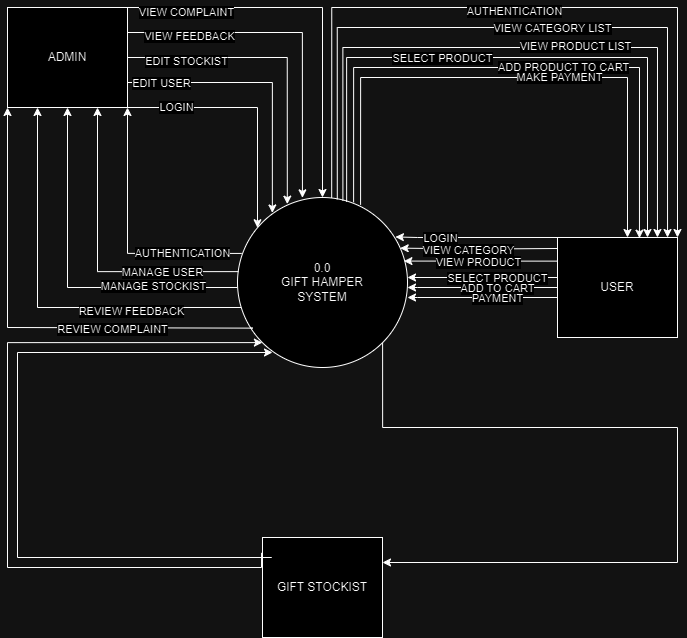

The diagram above was exported from draw.io. Its source (the exported page's mxGraphModel, read from the mxfile embedded in the PNG):
<mxGraphModel dx="1241" dy="579" grid="1" gridSize="10" guides="1" tooltips="1" connect="1" arrows="1" fold="1" page="1" pageScale="1" pageWidth="850" pageHeight="1100" math="0" shadow="0">
  <root>
    <mxCell id="0" />
    <mxCell id="1" parent="0" />
    <mxCell id="6cNEeVTxIhp1t_qQzhim-5" style="edgeStyle=orthogonalEdgeStyle;rounded=0;orthogonalLoop=1;jettySize=auto;html=1;exitX=0;exitY=0.5;exitDx=0;exitDy=0;" parent="1" source="9PPHyEFsFxjJjCpSgLd9-1" target="9PPHyEFsFxjJjCpSgLd9-2" edge="1">
      <mxGeometry relative="1" as="geometry">
        <Array as="points">
          <mxPoint x="340" y="510" />
          <mxPoint x="170" y="510" />
        </Array>
      </mxGeometry>
    </mxCell>
    <mxCell id="6cNEeVTxIhp1t_qQzhim-6" value="MANAGE STOCKIST" style="edgeLabel;html=1;align=center;verticalAlign=middle;resizable=0;points=[];" parent="6cNEeVTxIhp1t_qQzhim-5" vertex="1" connectable="0">
      <mxGeometry x="-0.491" y="-2" relative="1" as="geometry">
        <mxPoint as="offset" />
      </mxGeometry>
    </mxCell>
    <mxCell id="75uc9zcIllLvz7KPXmxl-4" style="edgeStyle=orthogonalEdgeStyle;rounded=0;orthogonalLoop=1;jettySize=auto;html=1;exitX=1;exitY=1;exitDx=0;exitDy=0;entryX=1;entryY=0.25;entryDx=0;entryDy=0;" edge="1" parent="1" source="9PPHyEFsFxjJjCpSgLd9-1" target="6cNEeVTxIhp1t_qQzhim-16">
      <mxGeometry relative="1" as="geometry">
        <Array as="points">
          <mxPoint x="485" y="650" />
          <mxPoint x="780" y="650" />
          <mxPoint x="780" y="785" />
        </Array>
      </mxGeometry>
    </mxCell>
    <mxCell id="9PPHyEFsFxjJjCpSgLd9-1" value="0.0&lt;br&gt;GIFT HAMPER&lt;br&gt;SYSTEM" style="ellipse;whiteSpace=wrap;html=1;aspect=fixed;" parent="1" vertex="1">
      <mxGeometry x="340" y="420" width="170" height="170" as="geometry" />
    </mxCell>
    <mxCell id="9PPHyEFsFxjJjCpSgLd9-3" style="edgeStyle=orthogonalEdgeStyle;rounded=0;orthogonalLoop=1;jettySize=auto;html=1;exitX=1;exitY=0;exitDx=0;exitDy=0;" parent="1" source="9PPHyEFsFxjJjCpSgLd9-2" target="9PPHyEFsFxjJjCpSgLd9-1" edge="1">
      <mxGeometry relative="1" as="geometry">
        <Array as="points">
          <mxPoint x="425" y="230" />
        </Array>
      </mxGeometry>
    </mxCell>
    <mxCell id="6cNEeVTxIhp1t_qQzhim-14" value="VIEW COMPLAINT" style="edgeLabel;html=1;align=center;verticalAlign=middle;resizable=0;points=[];" parent="9PPHyEFsFxjJjCpSgLd9-3" vertex="1" connectable="0">
      <mxGeometry x="-0.6964" y="-4" relative="1" as="geometry">
        <mxPoint as="offset" />
      </mxGeometry>
    </mxCell>
    <mxCell id="9PPHyEFsFxjJjCpSgLd9-4" style="edgeStyle=orthogonalEdgeStyle;rounded=0;orthogonalLoop=1;jettySize=auto;html=1;exitX=1;exitY=0.25;exitDx=0;exitDy=0;entryX=0.382;entryY=0.002;entryDx=0;entryDy=0;entryPerimeter=0;" parent="1" source="9PPHyEFsFxjJjCpSgLd9-2" target="9PPHyEFsFxjJjCpSgLd9-1" edge="1">
      <mxGeometry relative="1" as="geometry" />
    </mxCell>
    <mxCell id="6cNEeVTxIhp1t_qQzhim-11" value="VIEW FEEDBACK" style="edgeLabel;html=1;align=center;verticalAlign=middle;resizable=0;points=[];" parent="9PPHyEFsFxjJjCpSgLd9-4" vertex="1" connectable="0">
      <mxGeometry x="-0.6434" y="-3" relative="1" as="geometry">
        <mxPoint as="offset" />
      </mxGeometry>
    </mxCell>
    <mxCell id="9PPHyEFsFxjJjCpSgLd9-5" style="edgeStyle=orthogonalEdgeStyle;rounded=0;orthogonalLoop=1;jettySize=auto;html=1;exitX=1;exitY=0.5;exitDx=0;exitDy=0;entryX=0.293;entryY=0.039;entryDx=0;entryDy=0;entryPerimeter=0;" parent="1" source="9PPHyEFsFxjJjCpSgLd9-2" target="9PPHyEFsFxjJjCpSgLd9-1" edge="1">
      <mxGeometry relative="1" as="geometry" />
    </mxCell>
    <mxCell id="6cNEeVTxIhp1t_qQzhim-7" value="EDIT STOCKIST" style="edgeLabel;html=1;align=center;verticalAlign=middle;resizable=0;points=[];" parent="9PPHyEFsFxjJjCpSgLd9-5" vertex="1" connectable="0">
      <mxGeometry x="-0.6185" y="-3" relative="1" as="geometry">
        <mxPoint as="offset" />
      </mxGeometry>
    </mxCell>
    <mxCell id="9PPHyEFsFxjJjCpSgLd9-6" style="edgeStyle=orthogonalEdgeStyle;rounded=0;orthogonalLoop=1;jettySize=auto;html=1;exitX=1;exitY=0.75;exitDx=0;exitDy=0;entryX=0.205;entryY=0.091;entryDx=0;entryDy=0;entryPerimeter=0;" parent="1" source="9PPHyEFsFxjJjCpSgLd9-2" target="9PPHyEFsFxjJjCpSgLd9-1" edge="1">
      <mxGeometry relative="1" as="geometry" />
    </mxCell>
    <mxCell id="6cNEeVTxIhp1t_qQzhim-4" value="EDIT USER" style="edgeLabel;html=1;align=center;verticalAlign=middle;resizable=0;points=[];" parent="9PPHyEFsFxjJjCpSgLd9-6" vertex="1" connectable="0">
      <mxGeometry x="-0.753" relative="1" as="geometry">
        <mxPoint as="offset" />
      </mxGeometry>
    </mxCell>
    <mxCell id="9PPHyEFsFxjJjCpSgLd9-7" style="edgeStyle=orthogonalEdgeStyle;rounded=0;orthogonalLoop=1;jettySize=auto;html=1;exitX=1;exitY=1;exitDx=0;exitDy=0;" parent="1" source="9PPHyEFsFxjJjCpSgLd9-2" target="9PPHyEFsFxjJjCpSgLd9-1" edge="1">
      <mxGeometry relative="1" as="geometry">
        <mxPoint x="360" y="460" as="targetPoint" />
        <Array as="points">
          <mxPoint x="360" y="330" />
        </Array>
      </mxGeometry>
    </mxCell>
    <mxCell id="6cNEeVTxIhp1t_qQzhim-2" value="LOGIN" style="edgeLabel;html=1;align=center;verticalAlign=middle;resizable=0;points=[];" parent="9PPHyEFsFxjJjCpSgLd9-7" vertex="1" connectable="0">
      <mxGeometry x="-0.6128" y="1" relative="1" as="geometry">
        <mxPoint as="offset" />
      </mxGeometry>
    </mxCell>
    <mxCell id="9PPHyEFsFxjJjCpSgLd9-8" style="edgeStyle=orthogonalEdgeStyle;rounded=0;orthogonalLoop=1;jettySize=auto;html=1;exitX=0.025;exitY=0.329;exitDx=0;exitDy=0;entryX=1;entryY=1;entryDx=0;entryDy=0;exitPerimeter=0;" parent="1" source="9PPHyEFsFxjJjCpSgLd9-1" target="9PPHyEFsFxjJjCpSgLd9-2" edge="1">
      <mxGeometry relative="1" as="geometry" />
    </mxCell>
    <mxCell id="6cNEeVTxIhp1t_qQzhim-1" value="AUTHENTICATION" style="edgeLabel;html=1;align=center;verticalAlign=middle;resizable=0;points=[];" parent="9PPHyEFsFxjJjCpSgLd9-8" vertex="1" connectable="0">
      <mxGeometry x="-0.4707" y="-1" relative="1" as="geometry">
        <mxPoint x="9" as="offset" />
      </mxGeometry>
    </mxCell>
    <mxCell id="9PPHyEFsFxjJjCpSgLd9-9" style="edgeStyle=orthogonalEdgeStyle;rounded=0;orthogonalLoop=1;jettySize=auto;html=1;exitX=0.006;exitY=0.436;exitDx=0;exitDy=0;entryX=0.75;entryY=1;entryDx=0;entryDy=0;exitPerimeter=0;" parent="1" source="9PPHyEFsFxjJjCpSgLd9-1" target="9PPHyEFsFxjJjCpSgLd9-2" edge="1">
      <mxGeometry relative="1" as="geometry" />
    </mxCell>
    <mxCell id="6cNEeVTxIhp1t_qQzhim-3" value="MANAGE USER" style="edgeLabel;html=1;align=center;verticalAlign=middle;resizable=0;points=[];" parent="9PPHyEFsFxjJjCpSgLd9-9" vertex="1" connectable="0">
      <mxGeometry x="-0.5025" relative="1" as="geometry">
        <mxPoint as="offset" />
      </mxGeometry>
    </mxCell>
    <mxCell id="6cNEeVTxIhp1t_qQzhim-8" style="edgeStyle=orthogonalEdgeStyle;rounded=0;orthogonalLoop=1;jettySize=auto;html=1;entryX=0.25;entryY=1;entryDx=0;entryDy=0;" parent="1" source="9PPHyEFsFxjJjCpSgLd9-1" target="9PPHyEFsFxjJjCpSgLd9-2" edge="1">
      <mxGeometry relative="1" as="geometry">
        <Array as="points">
          <mxPoint x="140" y="530" />
        </Array>
        <mxPoint x="350" y="540" as="sourcePoint" />
      </mxGeometry>
    </mxCell>
    <mxCell id="6cNEeVTxIhp1t_qQzhim-10" value="REVIEW FEEDBACK" style="edgeLabel;html=1;align=center;verticalAlign=middle;resizable=0;points=[];" parent="6cNEeVTxIhp1t_qQzhim-8" vertex="1" connectable="0">
      <mxGeometry x="-0.4573" y="3" relative="1" as="geometry">
        <mxPoint as="offset" />
      </mxGeometry>
    </mxCell>
    <mxCell id="6cNEeVTxIhp1t_qQzhim-12" style="edgeStyle=orthogonalEdgeStyle;rounded=0;orthogonalLoop=1;jettySize=auto;html=1;exitX=0.078;exitY=0.768;exitDx=0;exitDy=0;entryX=0;entryY=1;entryDx=0;entryDy=0;exitPerimeter=0;" parent="1" source="9PPHyEFsFxjJjCpSgLd9-1" target="9PPHyEFsFxjJjCpSgLd9-2" edge="1">
      <mxGeometry relative="1" as="geometry">
        <Array as="points">
          <mxPoint x="355" y="551" />
          <mxPoint x="110" y="550" />
        </Array>
      </mxGeometry>
    </mxCell>
    <mxCell id="6cNEeVTxIhp1t_qQzhim-13" value="REVIEW COMPLAINT" style="edgeLabel;html=1;align=center;verticalAlign=middle;resizable=0;points=[];" parent="6cNEeVTxIhp1t_qQzhim-12" vertex="1" connectable="0">
      <mxGeometry x="-0.3915" y="1" relative="1" as="geometry">
        <mxPoint as="offset" />
      </mxGeometry>
    </mxCell>
    <mxCell id="9PPHyEFsFxjJjCpSgLd9-2" value="ADMIN" style="rounded=0;whiteSpace=wrap;html=1;" parent="1" vertex="1">
      <mxGeometry x="110" y="230" width="120" height="100" as="geometry" />
    </mxCell>
    <mxCell id="6cNEeVTxIhp1t_qQzhim-17" style="edgeStyle=orthogonalEdgeStyle;rounded=0;orthogonalLoop=1;jettySize=auto;html=1;exitX=0.554;exitY=0.003;exitDx=0;exitDy=0;entryX=1;entryY=0;entryDx=0;entryDy=0;exitPerimeter=0;" parent="1" source="9PPHyEFsFxjJjCpSgLd9-1" target="6cNEeVTxIhp1t_qQzhim-15" edge="1">
      <mxGeometry relative="1" as="geometry">
        <Array as="points">
          <mxPoint x="434" y="230" />
          <mxPoint x="780" y="230" />
        </Array>
      </mxGeometry>
    </mxCell>
    <mxCell id="gZFwoeOrjAC7yoSlD_mD-3" value="AUTHENTICATION" style="edgeLabel;html=1;align=center;verticalAlign=middle;resizable=0;points=[];" vertex="1" connectable="0" parent="6cNEeVTxIhp1t_qQzhim-17">
      <mxGeometry x="-0.0289" y="-3" relative="1" as="geometry">
        <mxPoint as="offset" />
      </mxGeometry>
    </mxCell>
    <mxCell id="Vaa0X9XBmcDugu15zuD1-7" style="edgeStyle=orthogonalEdgeStyle;rounded=0;orthogonalLoop=1;jettySize=auto;html=1;exitX=0;exitY=0.5;exitDx=0;exitDy=0;" edge="1" parent="1" source="6cNEeVTxIhp1t_qQzhim-15">
      <mxGeometry relative="1" as="geometry">
        <mxPoint x="510" y="500" as="targetPoint" />
        <Array as="points">
          <mxPoint x="660" y="500" />
        </Array>
      </mxGeometry>
    </mxCell>
    <mxCell id="75uc9zcIllLvz7KPXmxl-1" value="SELECT PRODUCT" style="edgeLabel;html=1;align=center;verticalAlign=middle;resizable=0;points=[];" vertex="1" connectable="0" parent="Vaa0X9XBmcDugu15zuD1-7">
      <mxGeometry x="0.2903" y="1" relative="1" as="geometry">
        <mxPoint x="33" y="-1" as="offset" />
      </mxGeometry>
    </mxCell>
    <mxCell id="6cNEeVTxIhp1t_qQzhim-15" value="USER" style="rounded=0;whiteSpace=wrap;html=1;" parent="1" vertex="1">
      <mxGeometry x="660" y="460" width="120" height="100" as="geometry" />
    </mxCell>
    <mxCell id="6cNEeVTxIhp1t_qQzhim-18" style="edgeStyle=orthogonalEdgeStyle;rounded=0;orthogonalLoop=1;jettySize=auto;html=1;exitX=0.587;exitY=0.011;exitDx=0;exitDy=0;exitPerimeter=0;entryX=0.917;entryY=0;entryDx=0;entryDy=0;entryPerimeter=0;" parent="1" source="9PPHyEFsFxjJjCpSgLd9-1" edge="1" target="6cNEeVTxIhp1t_qQzhim-15">
      <mxGeometry relative="1" as="geometry">
        <mxPoint x="460" y="420" as="sourcePoint" />
        <mxPoint x="767" y="450" as="targetPoint" />
        <Array as="points">
          <mxPoint x="440" y="250" />
          <mxPoint x="770" y="250" />
        </Array>
      </mxGeometry>
    </mxCell>
    <mxCell id="Vaa0X9XBmcDugu15zuD1-2" value="VIEW CATEGORY LIST" style="edgeLabel;html=1;align=center;verticalAlign=middle;resizable=0;points=[];" vertex="1" connectable="0" parent="6cNEeVTxIhp1t_qQzhim-18">
      <mxGeometry x="-0.0152" y="1" relative="1" as="geometry">
        <mxPoint x="35" y="1" as="offset" />
      </mxGeometry>
    </mxCell>
    <mxCell id="6cNEeVTxIhp1t_qQzhim-16" value="GIFT STOCKIST" style="rounded=0;whiteSpace=wrap;html=1;" parent="1" vertex="1">
      <mxGeometry x="365" y="760" width="120" height="100" as="geometry" />
    </mxCell>
    <mxCell id="6cNEeVTxIhp1t_qQzhim-19" style="edgeStyle=orthogonalEdgeStyle;rounded=0;orthogonalLoop=1;jettySize=auto;html=1;exitX=0.62;exitY=0.018;exitDx=0;exitDy=0;exitPerimeter=0;entryX=0.833;entryY=0;entryDx=0;entryDy=0;entryPerimeter=0;" parent="1" source="9PPHyEFsFxjJjCpSgLd9-1" edge="1" target="6cNEeVTxIhp1t_qQzhim-15">
      <mxGeometry relative="1" as="geometry">
        <mxPoint x="469.7099999999999" y="433.4899999999999" as="sourcePoint" />
        <mxPoint x="760" y="450" as="targetPoint" />
        <Array as="points">
          <mxPoint x="445" y="270" />
          <mxPoint x="760" y="270" />
        </Array>
      </mxGeometry>
    </mxCell>
    <mxCell id="Vaa0X9XBmcDugu15zuD1-1" value="VIEW PRODUCT LIST" style="edgeLabel;html=1;align=center;verticalAlign=middle;resizable=0;points=[];" vertex="1" connectable="0" parent="6cNEeVTxIhp1t_qQzhim-19">
      <mxGeometry x="0.1699" y="2" relative="1" as="geometry">
        <mxPoint as="offset" />
      </mxGeometry>
    </mxCell>
    <mxCell id="Vaa0X9XBmcDugu15zuD1-4" style="edgeStyle=orthogonalEdgeStyle;rounded=0;orthogonalLoop=1;jettySize=auto;html=1;exitX=0;exitY=0;exitDx=0;exitDy=0;entryX=0.929;entryY=0.232;entryDx=0;entryDy=0;entryPerimeter=0;" edge="1" parent="1" source="6cNEeVTxIhp1t_qQzhim-15" target="9PPHyEFsFxjJjCpSgLd9-1">
      <mxGeometry relative="1" as="geometry">
        <Array as="points">
          <mxPoint x="520" y="460" />
        </Array>
      </mxGeometry>
    </mxCell>
    <mxCell id="Vaa0X9XBmcDugu15zuD1-8" value="LOGIN" style="edgeLabel;html=1;align=center;verticalAlign=middle;resizable=0;points=[];" vertex="1" connectable="0" parent="Vaa0X9XBmcDugu15zuD1-4">
      <mxGeometry x="0.0157" y="-1" relative="1" as="geometry">
        <mxPoint x="-35" y="1" as="offset" />
      </mxGeometry>
    </mxCell>
    <mxCell id="Vaa0X9XBmcDugu15zuD1-5" style="edgeStyle=orthogonalEdgeStyle;rounded=0;orthogonalLoop=1;jettySize=auto;html=1;entryX=0.957;entryY=0.298;entryDx=0;entryDy=0;entryPerimeter=0;" edge="1" parent="1" target="9PPHyEFsFxjJjCpSgLd9-1">
      <mxGeometry relative="1" as="geometry">
        <mxPoint x="660" y="471" as="sourcePoint" />
        <mxPoint x="510.00000000000006" y="470" as="targetPoint" />
      </mxGeometry>
    </mxCell>
    <mxCell id="Vaa0X9XBmcDugu15zuD1-9" value="VIEW CATEGORY" style="edgeLabel;html=1;align=center;verticalAlign=middle;resizable=0;points=[];" vertex="1" connectable="0" parent="Vaa0X9XBmcDugu15zuD1-5">
      <mxGeometry x="-0.1904" y="1" relative="1" as="geometry">
        <mxPoint x="-26" as="offset" />
      </mxGeometry>
    </mxCell>
    <mxCell id="Vaa0X9XBmcDugu15zuD1-6" style="edgeStyle=orthogonalEdgeStyle;rounded=0;orthogonalLoop=1;jettySize=auto;html=1;exitX=0;exitY=0.25;exitDx=0;exitDy=0;entryX=0.979;entryY=0.374;entryDx=0;entryDy=0;entryPerimeter=0;" edge="1" parent="1" source="6cNEeVTxIhp1t_qQzhim-15" target="9PPHyEFsFxjJjCpSgLd9-1">
      <mxGeometry relative="1" as="geometry">
        <Array as="points">
          <mxPoint x="660" y="484" />
        </Array>
      </mxGeometry>
    </mxCell>
    <mxCell id="gZFwoeOrjAC7yoSlD_mD-2" value="VIEW PRODUCT" style="edgeLabel;html=1;align=center;verticalAlign=middle;resizable=0;points=[];" vertex="1" connectable="0" parent="Vaa0X9XBmcDugu15zuD1-6">
      <mxGeometry x="0.2435" y="1" relative="1" as="geometry">
        <mxPoint x="15" as="offset" />
      </mxGeometry>
    </mxCell>
    <mxCell id="gZFwoeOrjAC7yoSlD_mD-6" style="edgeStyle=orthogonalEdgeStyle;rounded=0;orthogonalLoop=1;jettySize=auto;html=1;exitX=0.642;exitY=0.026;exitDx=0;exitDy=0;exitPerimeter=0;entryX=0.75;entryY=0;entryDx=0;entryDy=0;" edge="1" parent="1" source="9PPHyEFsFxjJjCpSgLd9-1" target="6cNEeVTxIhp1t_qQzhim-15">
      <mxGeometry relative="1" as="geometry">
        <mxPoint x="480" y="440" as="sourcePoint" />
        <mxPoint x="768" y="450" as="targetPoint" />
        <Array as="points">
          <mxPoint x="449" y="280" />
          <mxPoint x="750" y="280" />
        </Array>
      </mxGeometry>
    </mxCell>
    <mxCell id="gZFwoeOrjAC7yoSlD_mD-7" value="SELECT PRODUCT" style="edgeLabel;html=1;align=center;verticalAlign=middle;resizable=0;points=[];" vertex="1" connectable="0" parent="gZFwoeOrjAC7yoSlD_mD-6">
      <mxGeometry x="0.1699" y="2" relative="1" as="geometry">
        <mxPoint x="-127" y="2" as="offset" />
      </mxGeometry>
    </mxCell>
    <mxCell id="75uc9zcIllLvz7KPXmxl-6" style="edgeStyle=orthogonalEdgeStyle;rounded=0;orthogonalLoop=1;jettySize=auto;html=1;entryX=0;entryY=1;entryDx=0;entryDy=0;" edge="1" parent="1">
      <mxGeometry relative="1" as="geometry">
        <mxPoint x="360" y="780" as="sourcePoint" />
        <mxPoint x="375" y="575" as="targetPoint" />
        <Array as="points">
          <mxPoint x="374" y="780" />
          <mxPoint x="120" y="780" />
          <mxPoint x="120" y="575" />
        </Array>
      </mxGeometry>
    </mxCell>
    <mxCell id="75uc9zcIllLvz7KPXmxl-5" style="edgeStyle=orthogonalEdgeStyle;rounded=0;orthogonalLoop=1;jettySize=auto;html=1;exitX=-0.008;exitY=0.153;exitDx=0;exitDy=0;entryX=0;entryY=1;entryDx=0;entryDy=0;exitPerimeter=0;" edge="1" parent="1" source="6cNEeVTxIhp1t_qQzhim-16" target="9PPHyEFsFxjJjCpSgLd9-1">
      <mxGeometry relative="1" as="geometry">
        <Array as="points">
          <mxPoint x="364" y="790" />
          <mxPoint x="110" y="790" />
          <mxPoint x="110" y="565" />
        </Array>
      </mxGeometry>
    </mxCell>
    <mxCell id="6fACfOfTtMxGQ2_wbTyW-1" style="edgeStyle=orthogonalEdgeStyle;rounded=0;orthogonalLoop=1;jettySize=auto;html=1;exitX=0;exitY=0.5;exitDx=0;exitDy=0;" edge="1" parent="1">
      <mxGeometry relative="1" as="geometry">
        <mxPoint x="660" y="520" as="sourcePoint" />
        <mxPoint x="510" y="510" as="targetPoint" />
        <Array as="points">
          <mxPoint x="660" y="510" />
          <mxPoint x="520" y="510" />
        </Array>
      </mxGeometry>
    </mxCell>
    <mxCell id="6fACfOfTtMxGQ2_wbTyW-2" value="ADD TO CART" style="edgeLabel;html=1;align=center;verticalAlign=middle;resizable=0;points=[];" vertex="1" connectable="0" parent="6fACfOfTtMxGQ2_wbTyW-1">
      <mxGeometry x="0.2903" y="1" relative="1" as="geometry">
        <mxPoint x="33" y="-1" as="offset" />
      </mxGeometry>
    </mxCell>
    <mxCell id="2HNQ5y-MCNpuXtPrCKla-1" style="edgeStyle=orthogonalEdgeStyle;rounded=0;orthogonalLoop=1;jettySize=auto;html=1;exitX=0.683;exitY=0.028;exitDx=0;exitDy=0;entryX=0.683;entryY=0.007;entryDx=0;entryDy=0;entryPerimeter=0;exitPerimeter=0;" edge="1" parent="1" source="9PPHyEFsFxjJjCpSgLd9-1" target="6cNEeVTxIhp1t_qQzhim-15">
      <mxGeometry relative="1" as="geometry">
        <Array as="points">
          <mxPoint x="456" y="290" />
          <mxPoint x="742" y="290" />
        </Array>
      </mxGeometry>
    </mxCell>
    <mxCell id="VPlMWjh0YiY8cVI8Pnuu-1" value="ADD PRODUCT TO CART" style="edgeLabel;html=1;align=center;verticalAlign=middle;resizable=0;points=[];" vertex="1" connectable="0" parent="2HNQ5y-MCNpuXtPrCKla-1">
      <mxGeometry x="0.0028" y="1" relative="1" as="geometry">
        <mxPoint x="48" as="offset" />
      </mxGeometry>
    </mxCell>
    <mxCell id="K7E2tcaA0srfmAJ9h43z-1" style="edgeStyle=orthogonalEdgeStyle;rounded=0;orthogonalLoop=1;jettySize=auto;html=1;exitX=0;exitY=0.5;exitDx=0;exitDy=0;" edge="1" parent="1">
      <mxGeometry relative="1" as="geometry">
        <mxPoint x="660" y="530" as="sourcePoint" />
        <mxPoint x="510" y="520" as="targetPoint" />
        <Array as="points">
          <mxPoint x="660" y="520" />
          <mxPoint x="520" y="520" />
        </Array>
      </mxGeometry>
    </mxCell>
    <mxCell id="K7E2tcaA0srfmAJ9h43z-2" value="PAYMENT" style="edgeLabel;html=1;align=center;verticalAlign=middle;resizable=0;points=[];" vertex="1" connectable="0" parent="K7E2tcaA0srfmAJ9h43z-1">
      <mxGeometry x="0.2903" y="1" relative="1" as="geometry">
        <mxPoint x="33" y="-1" as="offset" />
      </mxGeometry>
    </mxCell>
    <mxCell id="K7E2tcaA0srfmAJ9h43z-3" style="edgeStyle=orthogonalEdgeStyle;rounded=0;orthogonalLoop=1;jettySize=auto;html=1;exitX=0.724;exitY=0.043;exitDx=0;exitDy=0;exitPerimeter=0;" edge="1" parent="1" source="9PPHyEFsFxjJjCpSgLd9-1" target="6cNEeVTxIhp1t_qQzhim-15">
      <mxGeometry relative="1" as="geometry">
        <mxPoint x="466" y="435" as="sourcePoint" />
        <mxPoint x="752" y="471" as="targetPoint" />
        <Array as="points">
          <mxPoint x="463" y="300" />
          <mxPoint x="730" y="300" />
        </Array>
      </mxGeometry>
    </mxCell>
    <mxCell id="K7E2tcaA0srfmAJ9h43z-4" value="MAKE PAYMENT" style="edgeLabel;html=1;align=center;verticalAlign=middle;resizable=0;points=[];" vertex="1" connectable="0" parent="K7E2tcaA0srfmAJ9h43z-3">
      <mxGeometry x="0.0028" y="1" relative="1" as="geometry">
        <mxPoint x="48" as="offset" />
      </mxGeometry>
    </mxCell>
  </root>
</mxGraphModel>